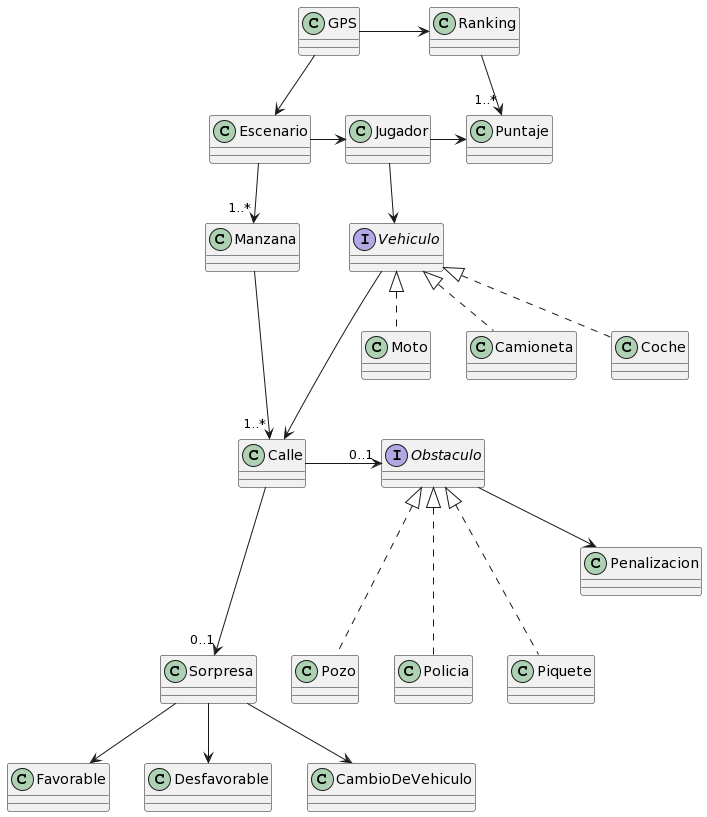

The diagram above was rendered by PlantUML. Its source (embedded in the PNG):
@startuml
interface Obstaculo
interface Vehiculo
GPS -> Ranking
GPS --> Escenario

Ranking --> "1..*" Puntaje

Calle ---> "0..1" Sorpresa
Calle -> "0..1" Obstaculo

Escenario -> Jugador
Escenario --> "1..*" Manzana

Jugador --> Vehiculo
Jugador -> Puntaje

Manzana --> "1..*" Calle

Sorpresa --> Favorable
Sorpresa --> Desfavorable
Sorpresa --> CambioDeVehiculo

Vehiculo ---> Calle
Vehiculo <|.. Moto
Vehiculo <|.. Camioneta
Vehiculo <|.. Coche

Obstaculo <|... Pozo
Obstaculo <|... Policia
Obstaculo <|... Piquete
Obstaculo --> Penalizacion
@enduml